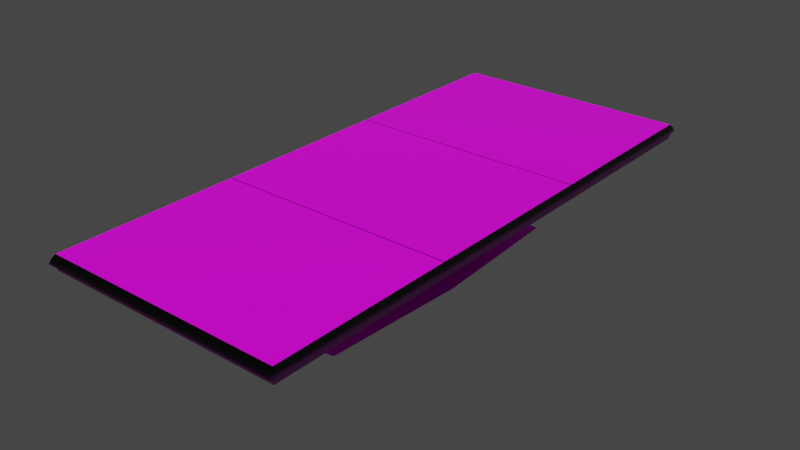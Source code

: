 # Source: boardroomtable.blend  (saved by Blender 2.93.21; exported with 4.5.12 LTS)
import bpy
from mathutils import Matrix  # noqa: F401  (used for matrix-valued properties, if any)

bpy.ops.wm.read_factory_settings(use_empty=True)
scene = bpy.context.scene
scene.name = 'Scene'

# ---- collections
col_collection = bpy.data.collections.new('Collection'); scene.collection.children.link(col_collection)

# ---- images (referenced by path relative to the original .blend; pixels are not part of the script)
import os
ASSET_DIR = os.environ.get("B2B_ASSET_DIR", "")  # directory of the original .blend (textures are referenced by path, not embedded)
HERE = os.path.dirname(os.path.abspath(__file__))  # packed textures are extracted next to this script under _unpacked/

def load_image(name, relpath, width, height, colorspace="sRGB"):
    """Load a texture the original file referenced (path relative to the .blend, or extracted next to this script)."""
    p = next((c for c in (os.path.join(HERE, relpath), os.path.join(ASSET_DIR, relpath)) if relpath and os.path.exists(c)), "")
    if p:
        img = bpy.data.images.load(p, check_existing=True)
        img.name = name
    else:  # same state as the original file: an image datablock whose file is absent (Cycles renders it pink)
        img = bpy.data.images.new(name, width, height)
        img.source = "FILE"
        img.filepath = "//" + (relpath or name)
    img.colorspace_settings.name = colorspace
    return img
img_1k_american_walnut_1_basecolor_png = load_image('1K-american_walnut_1_basecolor.png', '1K-american_walnut_1_basecolor.png', 1024, 1024, 'sRGB')
img_1k_american_walnut_1_normal_png = load_image('1K-american_walnut_1_normal.png', '1K-american_walnut_1_normal.png', 1024, 1024, 'Non-Color')
img_1k_american_walnut_1_roughness_png = load_image('1K-american_walnut_1_roughness.png', '1K-american_walnut_1_roughness.png', 1024, 1024, 'Non-Color')

# ---- materials (node trees are filled in below, after node groups)
mat_wood = bpy.data.materials.new('wood')
mat_wood.use_transparent_shadow = False

# ---- node groups
ng_auto_smooth = bpy.data.node_groups.new('Auto Smooth', 'GeometryNodeTree')
_s = ng_auto_smooth.interface.new_socket(name='Geometry', in_out='OUTPUT', socket_type='NodeSocketGeometry')
_s = ng_auto_smooth.interface.new_socket(name='Geometry', in_out='INPUT', socket_type='NodeSocketGeometry')
_s = ng_auto_smooth.interface.new_socket(name='Angle', in_out='INPUT', socket_type='NodeSocketFloat')
_s.subtype = 'ANGLE'
_s.min_value = 0.0
_s.max_value = 3.142
ng_auto_smooth.is_modifier = True
_N = ng_auto_smooth.nodes; _L = ng_auto_smooth.links
n0 = _N.new('NodeGroupOutput'); n0.name = 'Group Output'; n0.location = (480, -100)
n1 = _N.new('NodeGroupInput'); n1.name = 'Group Input'; n1.location = (-420, -300)
n2 = _N.new('NodeGroupInput'); n2.name = 'Group Input.001'; n2.location = (-60, -100)
n3 = _N.new('GeometryNodeSetShadeSmooth'); n3.name = 'Set Shade Smooth'; n3.location = (120, -100)
n3.domain = 'EDGE'
n4 = _N.new('GeometryNodeSetShadeSmooth'); n4.name = 'Set Shade Smooth.001'; n4.location = (300, -100)
n5 = _N.new('GeometryNodeInputMeshEdgeAngle'); n5.name = 'Edge Angle'; n5.location = (-420, -220)
n6 = _N.new('GeometryNodeInputEdgeSmooth'); n6.name = 'Is Edge Smooth'; n6.location = (-60, -160)
n7 = _N.new('GeometryNodeInputShadeSmooth'); n7.name = 'Is Face Smooth'; n7.location = (-240, -340)
n8 = _N.new('FunctionNodeBooleanMath'); n8.name = 'Boolean Math'; n8.location = (-60, -220)
n9 = _N.new('FunctionNodeCompare'); n9.name = 'Compare'; n9.location = (-240, -180)
n9.operation = 'LESS_EQUAL'
_L.new(n5.outputs[0], n9.inputs[0])
_L.new(n4.outputs[0], n0.inputs[0])
_L.new(n1.outputs[1], n9.inputs[1])
_L.new(n9.outputs[0], n8.inputs[0])
_L.new(n7.outputs[0], n8.inputs[1])
_L.new(n2.outputs[0], n3.inputs[0])
_L.new(n6.outputs[0], n3.inputs[1])
_L.new(n3.outputs[0], n4.inputs[0])
_L.new(n8.outputs[0], n3.inputs[2])
n0.is_active_output = True

# ---- material node trees
mat_wood.use_nodes = True; mat_wood.node_tree.nodes.clear()
_N = mat_wood.node_tree.nodes; _L = mat_wood.node_tree.links
n0 = _N.new('ShaderNodeBsdfPrincipled'); n0.name = 'Principled BSDF'; n0.location = (10, 300)
n0.distribution = 'GGX'
n0.subsurface_method = 'BURLEY'
n0.inputs[3].default_value = 1.45
n0.inputs[27].default_value = (0.0, 0.0, 0.0, 1.0)
n0.inputs[28].default_value = 1.0
n1 = _N.new('ShaderNodeOutputMaterial'); n1.name = 'Material Output'; n1.location = (300, 300)
n2 = _N.new('ShaderNodeTexImage'); n2.name = 'Image Texture'; n2.location = (-280, 280)
n2.image = img_1k_american_walnut_1_basecolor_png
n3 = _N.new('ShaderNodeNormalMap'); n3.name = 'Normal Map'; n3.location = (-324, -224)
n4 = _N.new('ShaderNodeTexImage'); n4.name = 'Image Texture.001'; n4.location = (-704, -224)
n4.image = img_1k_american_walnut_1_normal_png
n5 = _N.new('ShaderNodeTexImage'); n5.name = 'Image Texture.002'; n5.location = (-624, 161)
n5.image = img_1k_american_walnut_1_roughness_png
_L.new(n0.outputs[0], n1.inputs[0])
_L.new(n2.outputs[0], n0.inputs[0])
_L.new(n4.outputs[0], n3.inputs[1])
_L.new(n3.outputs[0], n0.inputs[5])
_L.new(n5.outputs[0], n0.inputs[2])
n1.is_active_output = True

# ---- world
world_world = bpy.data.worlds.new('World'); scene.world = world_world
world_world.use_nodes = True; world_world.node_tree.nodes.clear()
_N = world_world.node_tree.nodes; _L = world_world.node_tree.links
n0 = _N.new('ShaderNodeOutputWorld'); n0.name = 'World Output'; n0.location = (300, 300)
n1 = _N.new('ShaderNodeBackground'); n1.name = 'Background'; n1.location = (10, 300)
n1.inputs[0].default_value = (0.05088, 0.05088, 0.05088, 1.0)
_L.new(n1.outputs[0], n0.inputs[0])
n0.is_active_output = True
world_world.color = (0.05088, 0.05088, 0.05088)
world_world.use_sun_shadow = False
world_world.sun_shadow_jitter_overblur = 0.0

# ---- meshes
me_cube_002 = bpy.data.meshes.new('Cube.002')
me_cube_002.from_pydata([(-1.0, -1.0, -1.0), (-1.0, -1.0, 1.0), (-1.0, 1.0, -1.0), (-1.0, 1.0, 1.0), (1.0, -1.0, -1.0), (1.0, -1.0, 1.0), (1.0, 1.0, -1.0), (1.0, 1.0, 1.0), (-1.021, -1.021, -2.021e-08), (-1.021, 1.021, -2.021e-08), (1.021, 1.021, -2.021e-08), (1.021, -1.021, -2.021e-08), (-1.014, -1.014, 0.5), (-1.014, 1.014, 0.5), (1.014, 1.014, 0.5), (1.014, -1.014, 0.5), (-1.005, 1.005, -0.5), (1.005, 1.005, -0.5), (1.005, -1.005, -0.5), (-1.005, -1.005, -0.5), (-1.0, 0.3333, -1.0), (-1.0, -0.3333, -1.0), (-1.0, -0.3333, 1.0), (-1.0, 0.3333, 1.0), (1.0, -0.3333, -1.0), (1.0, 0.3333, -1.0), (1.0, 0.3333, 1.0), (1.0, -0.3333, 1.0), (1.021, 0.3404, -2.021e-08), (1.021, -0.3404, -2.021e-08), (-1.021, -0.3404, -2.021e-08), (-1.021, 0.3404, -2.021e-08), (1.014, 0.3382, 0.5), (1.014, -0.3382, 0.5), (-1.014, -0.3382, 0.5), (-1.014, 0.3382, 0.5), (-1.005, -0.3349, -0.5), (-1.005, 0.3349, -0.5), (1.005, 0.3349, -0.5), (1.005, -0.3349, -0.5), (-0.4415, -0.535, -10.5), (-0.1622, -0.3139, -5.451), (-0.4415, 0.535, -10.5), (-0.1622, 0.3139, -5.451), (0.4415, -0.535, -10.5), (0.1622, -0.3139, -5.451), (0.4415, 0.535, -10.5), (0.1622, 0.3139, -5.451), (-0.1622, -0.3139, -0.47), (-0.1622, 0.3139, -0.47), (0.1622, 0.3139, -0.47), (0.1622, -0.3139, -0.47), (-1.0, 0.3295, -1.0), (-1.0, -0.3295, -1.0), (-1.0, -0.3295, 1.0), (-1.0, 0.3295, 1.0), (1.0, -0.3295, -1.0), (1.0, 0.3295, -1.0), (1.0, 0.3295, 1.0), (1.0, -0.3295, 1.0), (1.021, 0.3365, 9.335e-07), (1.021, -0.3365, 9.335e-07), (-1.021, -0.3365, 9.335e-07), (-1.021, 0.3365, 9.335e-07), (1.014, 0.3343, 0.5), (1.014, -0.3343, 0.5), (-1.014, -0.3343, 0.5), (-1.014, 0.3343, 0.5), (-1.005, -0.331, -0.5), (-1.005, 0.331, -0.5), (1.005, 0.331, -0.5), (1.005, -0.331, -0.5), (-0.3335, -0.4415, -9.479), (-0.2341, -0.3554, -8.454), (-0.2341, 0.3554, -8.454), (-0.3335, 0.4415, -9.479), (0.2341, 0.3554, -8.454), (0.3335, 0.4415, -9.479), (0.2341, -0.3554, -8.454), (0.3335, -0.4415, -9.479), (0.0, 0.5601, -10.5), (0.0, 0.3286, -5.451), (0.0, -0.5601, -10.5), (0.0, -0.3286, -5.451), (0.0, 0.3286, -0.47), (0.0, -0.3286, -0.47), (0.0, -0.4622, -9.479), (0.0, -0.3721, -8.454), (0.0, 0.4622, -9.479), (0.0, 0.3721, -8.454), (-0.5089, 0.0, -10.5), (-0.187, 0.0, -5.451), (0.5089, 0.0, -10.5), (0.187, 0.0, -5.451), (-0.187, 0.0, -0.47), (0.187, 0.0, -0.47), (0.3844, 0.0, -9.479), (0.2699, 0.0, -8.454), (-0.3844, 0.0, -9.479), (-0.2699, 0.0, -8.454), (1.972e-10, 0.0, -0.47), (1.972e-10, 0.0, -10.5), (-0.1622, 0.3139, -2.961), (0.1622, 0.3139, -2.961), (0.1622, -0.3139, -2.961), (-0.1622, -0.3139, -2.961), (0.0, -0.3286, -2.961), (0.0, 0.3286, -2.961), (-0.187, 0.0, -2.961), (0.187, 0.0, -2.961), (0.1622, 0.3139, -4.206), (0.1622, -0.3139, -4.206), (-0.1622, 0.3139, -4.206), (-0.1622, -0.3139, -4.206), (0.0, -0.3286, -4.206), (0.0, 0.3286, -4.206), (-0.187, 0.0, -4.206), (0.187, 0.0, -4.206), (-0.2149, 0.4157, -4.408), (-0.2149, 0.4157, -2.759), (-0.2149, -0.4157, -4.408), (-0.2149, -0.4157, -2.759), (0.0, -0.4353, -4.408), (0.0, -0.4353, -2.759), (0.0, 0.4353, -4.408), (0.0, 0.4353, -2.759), (-0.2477, 0.0, -4.408), (-0.2477, 0.0, -2.759), (0.2477, 0.0, -4.408), (0.2477, 0.0, -2.759), (0.2149, -0.4157, -2.759), (0.2149, 0.4157, -2.759), (0.2149, 0.4157, -4.408), (0.2149, -0.4157, -4.408), (-0.2683, 0.4332, -3.583), (-0.2683, -0.4332, -3.583), (0.0, -0.4535, -3.583), (0.0, 0.4535, -3.583), (-0.3093, 0.0, -3.583), (0.3093, 0.0, -3.583), (0.2683, 0.4332, -3.583), (0.2683, -0.4332, -3.583)], [], [(35, 23, 3, 13), (13, 3, 7, 14), (33, 27, 5, 15), (15, 5, 1, 12), (21, 24, 4, 0), (27, 22, 1, 5), (18, 11, 8, 19), (39, 29, 11, 18), (16, 9, 10, 17), (37, 31, 9, 16), (11, 15, 12, 8), (29, 33, 15, 11), (9, 13, 14, 10), (31, 35, 13, 9), (20, 37, 16, 2), (2, 16, 17, 6), (24, 39, 18, 4), (4, 18, 19, 0), (6, 17, 38, 25), (0, 19, 36, 21), (8, 12, 34, 30), (10, 14, 32, 28), (19, 8, 30, 36), (17, 10, 28, 38), (7, 3, 23, 26), (2, 6, 25, 20), (14, 7, 26, 32), (12, 1, 22, 34), (38, 37, 20, 25), (28, 31, 37, 38), (32, 35, 31, 28), (26, 23, 35, 32), (24, 21, 36, 39), (39, 36, 30, 29), (29, 30, 34, 33), (33, 34, 22, 27), (99, 91, 43, 74), (89, 81, 47, 76), (97, 93, 45, 78), (87, 83, 41, 73), (101, 92, 44, 82), (107, 102, 49, 84), (100, 94, 48, 85), (109, 103, 50, 95), (108, 105, 48, 94), (106, 104, 51, 85), (57, 70, 71, 56), (53, 68, 69, 52), (62, 66, 67, 63), (60, 64, 65, 61), (68, 62, 63, 69), (70, 60, 61, 71), (58, 55, 54, 59), (52, 57, 56, 53), (64, 58, 59, 65), (66, 54, 55, 67), (71, 68, 53, 56), (61, 62, 68, 71), (65, 66, 62, 61), (59, 54, 66, 65), (57, 52, 69, 70), (70, 69, 63, 60), (60, 63, 67, 64), (64, 67, 55, 58), (82, 86, 72, 40), (86, 87, 73, 72), (92, 96, 79, 44), (96, 97, 78, 79), (80, 88, 77, 46), (88, 89, 76, 77), (90, 98, 75, 42), (98, 99, 74, 75), (75, 74, 89, 88), (42, 75, 88, 80), (79, 78, 87, 86), (44, 79, 86, 82), (105, 106, 85, 48), (95, 100, 85, 51), (103, 107, 84, 50), (90, 101, 82, 40), (78, 45, 83, 87), (74, 43, 81, 89), (42, 80, 101, 90), (50, 84, 100, 95), (72, 73, 99, 98), (40, 72, 98, 90), (77, 76, 97, 96), (46, 77, 96, 92), (102, 108, 94, 49), (104, 109, 95, 51), (84, 49, 94, 100), (80, 46, 92, 101), (76, 47, 93, 97), (73, 41, 91, 99), (115, 112, 118, 124), (108, 102, 119, 127), (111, 117, 128, 133), (109, 104, 130, 129), (112, 116, 126, 118), (102, 107, 125, 119), (110, 115, 124, 132), (103, 109, 129, 131), (81, 43, 112, 115), (93, 47, 110, 117), (91, 41, 113, 116), (83, 45, 111, 114), (41, 83, 114, 113), (47, 81, 115, 110), (43, 91, 116, 112), (45, 93, 117, 111), (141, 139, 129, 130), (134, 138, 127, 119), (140, 137, 125, 131), (135, 136, 123, 121), (136, 141, 130, 123), (138, 135, 121, 127), (139, 140, 131, 129), (137, 134, 119, 125), (107, 103, 131, 125), (117, 110, 132, 128), (106, 105, 121, 123), (116, 113, 120, 126), (104, 106, 123, 130), (114, 111, 133, 122), (105, 108, 127, 121), (113, 114, 122, 120), (124, 118, 134, 137), (128, 132, 140, 139), (126, 120, 135, 138), (122, 133, 141, 136), (120, 122, 136, 135), (132, 124, 137, 140), (118, 126, 138, 134), (133, 128, 139, 141)])
me_cube_002.polygons.foreach_set('use_smooth', [True] * 134)
_uv = me_cube_002.uv_layers.new(name='UVMap')
_uv.uv.foreach_set('vector', [0.8453, 2.474, 0.841, 2.915, 1.429, 2.915, 1.442, 2.474, -0.3483, 2.474, -0.3356, 2.915, 1.429, 2.915, 1.442, 2.474, 0.2485, 2.474, 0.2527, 2.915, -0.3356, 2.915, -0.3483, 2.474, 1.442, 2.474, 1.429, 2.915, -0.3356, 2.915, -0.3483, 2.474, -0.3356, -0.7031, 1.429, -0.7031, 1.429, -1.291, -0.3356, -1.291, 1.429, -0.7031, -0.3356, -0.7031, -0.3356, -1.291, 1.429, -1.291, 1.433, 1.591, 1.448, 2.032, -0.3543, 2.032, -0.3396, 1.591, 0.2514, 1.591, 0.2465, 2.032, -0.3543, 2.032, -0.3396, 1.591, -0.3396, 1.591, -0.3543, 2.032, 1.448, 2.032, 1.433, 1.591, 0.8424, 1.591, 0.8473, 2.032, 1.448, 2.032, 1.433, 1.591, 1.448, 2.032, 1.442, 2.474, -0.3483, 2.474, -0.3543, 2.032, 0.2465, 2.032, 0.2485, 2.474, -0.3483, 2.474, -0.3543, 2.032, -0.3543, 2.032, -0.3483, 2.474, 1.442, 2.474, 1.448, 2.032, 0.8473, 2.032, 0.8453, 2.474, 1.442, 2.474, 1.448, 2.032, 0.841, 1.15, 0.8424, 1.591, 1.433, 1.591, 1.429, 1.15, -0.3356, 1.15, -0.3396, 1.591, 1.433, 1.591, 1.429, 1.15, 0.2527, 1.15, 0.2514, 1.591, -0.3396, 1.591, -0.3356, 1.15, 1.429, 1.15, 1.433, 1.591, -0.3396, 1.591, -0.3356, 1.15, 1.429, 1.15, 1.433, 1.591, 0.8424, 1.591, 0.841, 1.15, -0.3356, 1.15, -0.3396, 1.591, 0.2514, 1.591, 0.2527, 1.15, -0.3543, 2.032, -0.3483, 2.474, 0.2485, 2.474, 0.2465, 2.032, 1.448, 2.032, 1.442, 2.474, 0.8453, 2.474, 0.8473, 2.032, -0.3396, 1.591, -0.3543, 2.032, 0.2465, 2.032, 0.2514, 1.591, 1.433, 1.591, 1.448, 2.032, 0.8473, 2.032, 0.8424, 1.591, 1.429, 0.4734, -0.3356, 0.4734, -0.3356, -0.1148, 1.429, -0.1148, -0.3356, 0.4734, 1.429, 0.4734, 1.429, -0.1148, -0.3356, -0.1148, 1.442, 2.474, 1.429, 2.915, 0.841, 2.915, 0.8453, 2.474, -0.3483, 2.474, -0.3356, 2.915, 0.2527, 2.915, 0.2485, 2.474, 1.433, 1.591, -0.3396, 1.591, -0.3356, 1.15, 1.429, 1.15, 1.448, 2.032, -0.3543, 2.032, -0.3396, 1.591, 1.433, 1.591, 1.442, 2.474, -0.3483, 2.474, -0.3543, 2.032, 1.448, 2.032, 1.429, 2.915, -0.3356, 2.915, -0.3483, 2.474, 1.442, 2.474, 1.429, 1.15, -0.3356, 1.15, -0.3396, 1.591, 1.433, 1.591, 1.433, 1.591, -0.3396, 1.591, -0.3543, 2.032, 1.448, 2.032, 1.448, 2.032, -0.3543, 2.032, -0.3483, 2.474, 1.442, 2.474, 1.442, 2.474, -0.3483, 2.474, -0.3356, 2.915, 1.429, 2.915, 0.2236, 0.5239, 0.3666, 0.522, 0.3653, 0.3404, 0.2222, 0.3184, 0.2236, 0.5239, 0.3666, 0.522, 0.3659, 0.4282, 0.2227, 0.3885, 0.2236, 0.5239, 0.3666, 0.522, 0.3678, 0.7036, 0.225, 0.7295, 0.2236, 0.5239, 0.3666, 0.522, 0.3672, 0.6159, 0.2245, 0.6594, 0.4806, 0.5205, 0.4785, 0.2261, 0.4042, 0.2661, 0.4024, 0.5215, 0.714, 0.5173, 0.7147, 0.6112, 1.062, 0.6065, 1.061, 0.5127, 0.4806, 0.5205, 0.4813, 0.6286, 0.4374, 0.6149, 0.4347, 0.5211, 0.714, 0.5173, 0.7128, 0.3358, 1.06, 0.3311, 1.061, 0.5127, 0.714, 0.5173, 0.7153, 0.6989, 1.063, 0.6942, 1.061, 0.5127, 0.714, 0.5173, 0.7134, 0.4235, 1.061, 0.4188, 1.061, 0.5127, 0.8377, 1.15, 0.839, 1.591, 0.2547, 1.591, 0.2561, 1.15, 0.2561, 1.15, 0.2547, 1.591, 0.839, 1.591, 0.8377, 1.15, 0.2499, 2.032, 0.2519, 2.474, 0.8419, 2.474, 0.8438, 2.032, 0.8438, 2.032, 0.8419, 2.474, 0.2519, 2.474, 0.2499, 2.032, 0.2547, 1.591, 0.2499, 2.032, 0.8438, 2.032, 0.839, 1.591, 0.839, 1.591, 0.8438, 2.032, 0.2499, 2.032, 0.2547, 1.591, 1.429, -0.1182, -0.3356, -0.1182, -0.3356, -0.6998, 1.429, -0.6998, -0.3356, -0.1182, 1.429, -0.1182, 1.429, -0.6998, -0.3356, -0.6998, 0.8419, 2.474, 0.8377, 2.915, 0.2561, 2.915, 0.2519, 2.474, 0.2519, 2.474, 0.2561, 2.915, 0.8377, 2.915, 0.8419, 2.474, 1.433, 1.591, -0.3396, 1.591, -0.3356, 1.15, 1.429, 1.15, 1.448, 2.032, -0.3543, 2.032, -0.3396, 1.591, 1.433, 1.591, 1.442, 2.474, -0.3483, 2.474, -0.3543, 2.032, 1.448, 2.032, 1.429, 2.915, -0.3356, 2.915, -0.3483, 2.474, 1.442, 2.474, 1.429, 1.15, -0.3356, 1.15, -0.3396, 1.591, 1.433, 1.591, 1.433, 1.591, -0.3396, 1.591, -0.3543, 2.032, 1.448, 2.032, 1.448, 2.032, -0.3543, 2.032, -0.3483, 2.474, 1.442, 2.474, 1.442, 2.474, -0.3483, 2.474, -0.3356, 2.915, 1.429, 2.915, -0.06233, 0.5278, 0.08064, 0.5258, 0.08197, 0.7188, -0.06057, 0.7832, 0.08064, 0.5258, 0.2236, 0.5239, 0.2245, 0.6594, 0.08197, 0.7188, -0.06233, 0.5278, 0.08064, 0.5258, 0.0824, 0.7812, -0.0602, 0.8372, 0.08064, 0.5258, 0.2236, 0.5239, 0.225, 0.7295, 0.0824, 0.7812, -0.06233, 0.5278, 0.08064, 0.5258, 0.07931, 0.3329, -0.06409, 0.2724, 0.08064, 0.5258, 0.2236, 0.5239, 0.2227, 0.3885, 0.07931, 0.3329, -0.06233, 0.5278, 0.08064, 0.5258, 0.07888, 0.2705, -0.06446, 0.2183, 0.08064, 0.5258, 0.2236, 0.5239, 0.2222, 0.3184, 0.07888, 0.2705, 0.08197, 0.7188, 0.2245, 0.6594, 0.2236, 0.5239, 0.08064, 0.5258, -0.06057, 0.7832, 0.08197, 0.7188, 0.08064, 0.5258, -0.06233, 0.5278, 0.07931, 0.3329, 0.2227, 0.3885, 0.2236, 0.5239, 0.08064, 0.5258, -0.06409, 0.2724, 0.07931, 0.3329, 0.08064, 0.5258, -0.06233, 0.5278, 0.7147, 0.6112, 0.714, 0.5173, 1.061, 0.5127, 1.062, 0.6065, 0.4798, 0.4123, 0.4806, 0.5205, 0.4347, 0.5211, 0.4361, 0.4272, 0.7134, 0.4235, 0.714, 0.5173, 1.061, 0.5127, 1.061, 0.4188, 0.4826, 0.8149, 0.4806, 0.5205, 0.4024, 0.5215, 0.4077, 0.7769, 0.2227, 0.3885, 0.3659, 0.4282, 0.3666, 0.522, 0.2236, 0.5239, 0.2245, 0.6594, 0.3672, 0.6159, 0.3666, 0.522, 0.2236, 0.5239, 0.557, 0.7749, 0.5587, 0.5194, 0.4806, 0.5205, 0.4826, 0.8149, 0.5237, 0.426, 0.5264, 0.5199, 0.4806, 0.5205, 0.4798, 0.4123, 0.0824, 0.7812, 0.225, 0.7295, 0.2236, 0.5239, 0.08064, 0.5258, -0.0602, 0.8372, 0.0824, 0.7812, 0.08064, 0.5258, -0.06233, 0.5278, 0.07888, 0.2705, 0.2222, 0.3184, 0.2236, 0.5239, 0.08064, 0.5258, -0.06446, 0.2183, 0.07888, 0.2705, 0.08064, 0.5258, -0.06233, 0.5278, 0.7128, 0.3358, 0.714, 0.5173, 1.061, 0.5127, 1.06, 0.3311, 0.7153, 0.6989, 0.714, 0.5173, 1.061, 0.5127, 1.063, 0.6942, 0.5264, 0.5199, 0.525, 0.6137, 0.4813, 0.6286, 0.4806, 0.5205, 0.5587, 0.5194, 0.5534, 0.2641, 0.4785, 0.2261, 0.4806, 0.5205, 0.2222, 0.3184, 0.3653, 0.3404, 0.3666, 0.522, 0.2236, 0.5239, 0.225, 0.7295, 0.3678, 0.7036, 0.3666, 0.522, 0.2236, 0.5239, 0.5403, 0.5197, 0.5409, 0.6135, 0.513, 0.6444, 0.5121, 0.52, 0.714, 0.5173, 0.7128, 0.3358, 0.7405, 0.2765, 0.7422, 0.517, 0.5415, 0.7012, 0.5403, 0.5197, 0.5121, 0.52, 0.5138, 0.7605, 0.714, 0.5173, 0.7153, 0.6989, 0.7439, 0.7574, 0.7422, 0.517, 0.539, 0.3381, 0.5403, 0.5197, 0.5121, 0.52, 0.5105, 0.2796, 0.7147, 0.6112, 0.714, 0.5173, 0.7422, 0.517, 0.7431, 0.6413, 0.5397, 0.4258, 0.5403, 0.5197, 0.5121, 0.52, 0.5113, 0.3957, 0.7128, 0.3358, 0.714, 0.5173, 0.7422, 0.517, 0.7405, 0.2765, 0.3666, 0.522, 0.3672, 0.6159, 0.5409, 0.6135, 0.5403, 0.5197, 0.3666, 0.522, 0.3653, 0.3404, 0.539, 0.3381, 0.5403, 0.5197, 0.3666, 0.522, 0.3678, 0.7036, 0.5415, 0.7012, 0.5403, 0.5197, 0.3666, 0.522, 0.3659, 0.4282, 0.5397, 0.4258, 0.5403, 0.5197, 0.3672, 0.6159, 0.3666, 0.522, 0.5403, 0.5197, 0.5409, 0.6135, 0.3659, 0.4282, 0.3666, 0.522, 0.5403, 0.5197, 0.5397, 0.4258, 0.3653, 0.3404, 0.3666, 0.522, 0.5403, 0.5197, 0.539, 0.3381, 0.3678, 0.7036, 0.3666, 0.522, 0.5403, 0.5197, 0.5415, 0.7012, 0.6289, 0.7691, 0.6272, 0.5185, 0.7422, 0.517, 0.7439, 0.7574, 0.6254, 0.2679, 0.6272, 0.5185, 0.7422, 0.517, 0.7405, 0.2765, 0.6261, 0.3633, 0.6272, 0.5185, 0.7422, 0.517, 0.7413, 0.3927, 0.6282, 0.6737, 0.6272, 0.5185, 0.7422, 0.517, 0.7431, 0.6413, 0.6272, 0.5185, 0.6261, 0.3633, 0.7413, 0.3927, 0.7422, 0.517, 0.6272, 0.5185, 0.6289, 0.7691, 0.7439, 0.7574, 0.7422, 0.517, 0.6272, 0.5185, 0.6254, 0.2679, 0.7405, 0.2765, 0.7422, 0.517, 0.6272, 0.5185, 0.6282, 0.6737, 0.7431, 0.6413, 0.7422, 0.517, 0.714, 0.5173, 0.7134, 0.4235, 0.7413, 0.3927, 0.7422, 0.517, 0.5403, 0.5197, 0.539, 0.3381, 0.5105, 0.2796, 0.5121, 0.52, 0.714, 0.5173, 0.7147, 0.6112, 0.7431, 0.6413, 0.7422, 0.517, 0.5403, 0.5197, 0.5415, 0.7012, 0.5138, 0.7605, 0.5121, 0.52, 0.7134, 0.4235, 0.714, 0.5173, 0.7422, 0.517, 0.7413, 0.3927, 0.5403, 0.5197, 0.5397, 0.4258, 0.5113, 0.3957, 0.5121, 0.52, 0.7153, 0.6989, 0.714, 0.5173, 0.7422, 0.517, 0.7439, 0.7574, 0.5409, 0.6135, 0.5403, 0.5197, 0.5121, 0.52, 0.513, 0.6444, 0.5121, 0.52, 0.513, 0.6444, 0.6282, 0.6737, 0.6272, 0.5185, 0.5121, 0.52, 0.5105, 0.2796, 0.6254, 0.2679, 0.6272, 0.5185, 0.5121, 0.52, 0.5138, 0.7605, 0.6289, 0.7691, 0.6272, 0.5185, 0.5121, 0.52, 0.5113, 0.3957, 0.6261, 0.3633, 0.6272, 0.5185, 0.513, 0.6444, 0.5121, 0.52, 0.6272, 0.5185, 0.6282, 0.6737, 0.5113, 0.3957, 0.5121, 0.52, 0.6272, 0.5185, 0.6261, 0.3633, 0.5105, 0.2796, 0.5121, 0.52, 0.6272, 0.5185, 0.6254, 0.2679, 0.5138, 0.7605, 0.5121, 0.52, 0.6272, 0.5185, 0.6289, 0.7691])
me_cube_002.materials.append(mat_wood)
me_cube_002.use_remesh_fix_poles = True
me_cube_002.use_remesh_preserve_attributes = False
me_cube_002.update()

# ---- objects
ob_cube_001 = bpy.data.objects.new('Cube.001', me_cube_002)

# ---- transforms, parenting, visibility, modifiers, constraints
ob_cube_001.location = (0.0, 0.0, 1.048)
ob_cube_001.scale = (1.923, 4.395, 0.121)
_m = ob_cube_001.modifiers.new('Auto Smooth', 'NODES')
_m.node_group = ng_auto_smooth
_gi = [s.identifier for s in ng_auto_smooth.interface.items_tree if s.item_type == 'SOCKET' and s.in_out == 'INPUT']
_m[_gi[1]] = 0.5236  # Angle

# ---- collection membership
col_collection.objects.link(ob_cube_001)

# ---- scene / render settings (as saved in the file)
scene.frame_start = 1; scene.frame_end = 250; scene.frame_set(1)
scene.render.engine = 'BLENDER_EEVEE_NEXT'
scene.cycles.use_denoising = False
scene.cycles.samples = 128
scene.cycles.sampling_pattern = 'TABULATED_SOBOL'
scene.cycles.use_adaptive_sampling = False
scene.cycles.use_light_tree = False
scene.view_settings.view_transform = 'Filmic'
bpy.context.view_layer.update()

# ---- added for rendering (the .blend has no active camera and no usable light): camera, sun
cam_auto = bpy.data.cameras.new('AutoCamera')
cam_auto.lens = 50.0
cam_auto.sensor_width = 36.0
cam_auto.clip_end = 1000.0
ob_auto_camera = bpy.data.objects.new('AutoCamera', cam_auto)
scene.collection.objects.link(ob_auto_camera)
ob_auto_camera.location = (9.15645, -10.9877, 7.79873)
ob_auto_camera.rotation_euler = (1.09748, -7.21219e-08, 0.694738)
scene.camera = ob_auto_camera
light_auto_sun = bpy.data.lights.new('AutoSun', 'SUN')
light_auto_sun.energy = 3.0
light_auto_sun.angle = 0.0523599
ob_auto_sun = bpy.data.objects.new('AutoSun', light_auto_sun)
scene.collection.objects.link(ob_auto_sun)
ob_auto_sun.rotation_euler = (0.872665, 0.174533, 0.523599)
bpy.context.view_layer.update()
